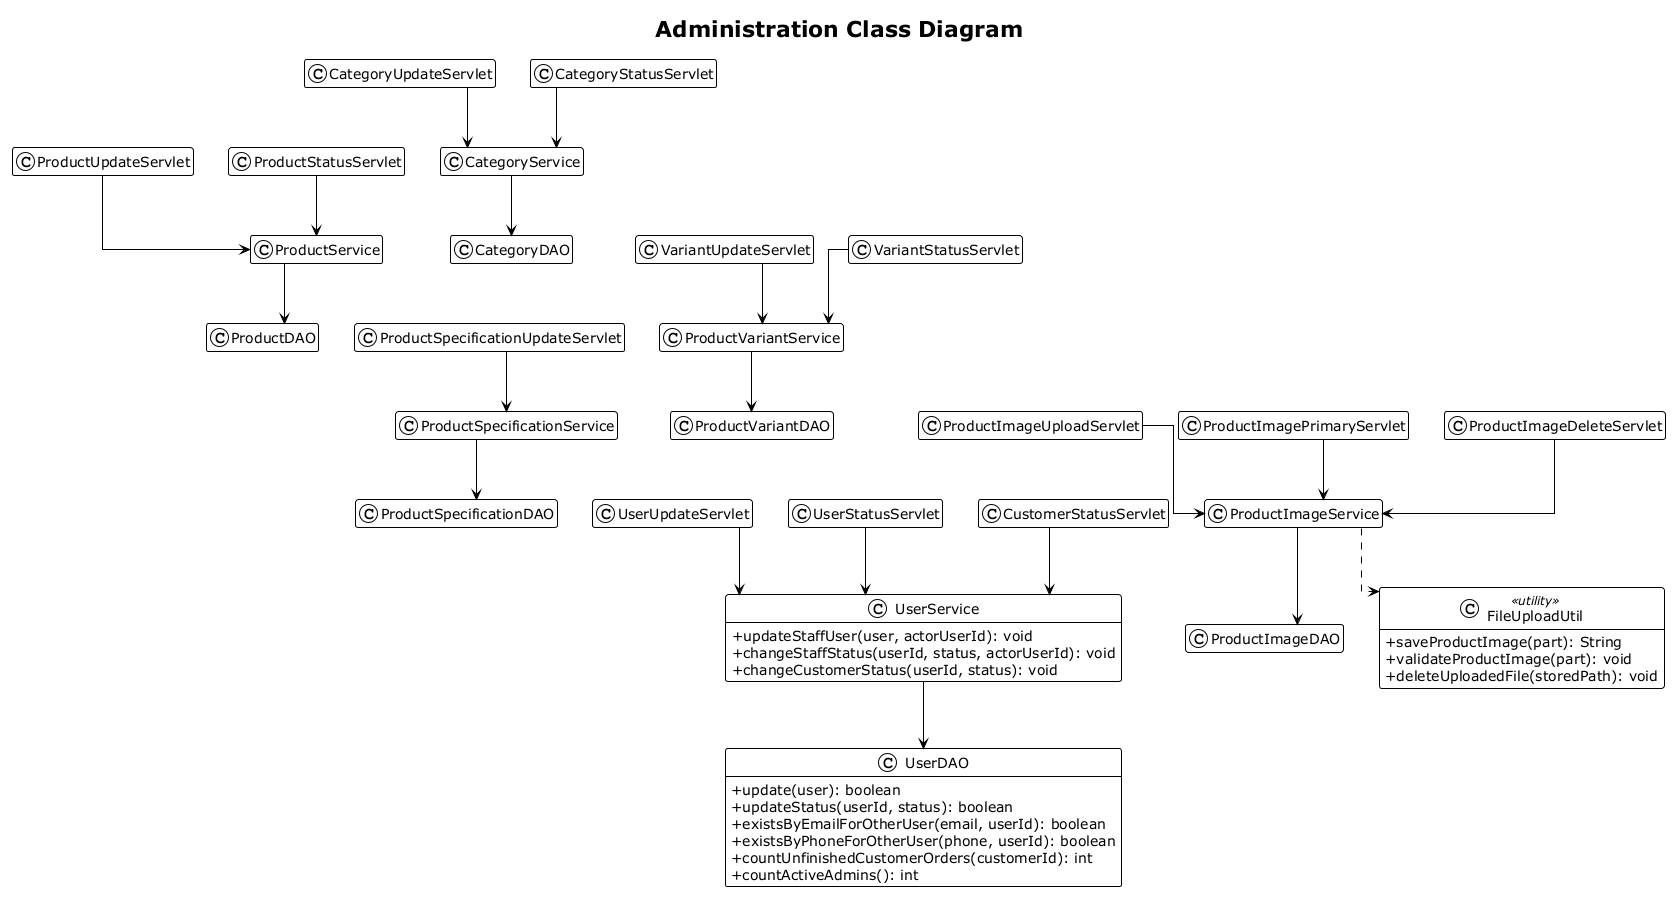

The diagram above was rendered by PlantUML. Its source (embedded in the PNG):
@startuml
title Administration Class Diagram
!theme plain
skinparam classAttributeIconSize 0
skinparam linetype ortho
hide empty members

class CategoryUpdateServlet
class CategoryStatusServlet
class ProductUpdateServlet
class ProductStatusServlet
class VariantUpdateServlet
class VariantStatusServlet
class ProductSpecificationUpdateServlet
class ProductImageUploadServlet
class ProductImagePrimaryServlet
class ProductImageDeleteServlet
class UserUpdateServlet
class UserStatusServlet
class CustomerStatusServlet
class CategoryService
class ProductService
class ProductVariantService
class ProductSpecificationService
class ProductImageService
class UserService {
  + updateStaffUser(user, actorUserId): void
  + changeStaffStatus(userId, status, actorUserId): void
  + changeCustomerStatus(userId, status): void
}
class CategoryDAO
class ProductDAO
class ProductVariantDAO
class ProductSpecificationDAO
class ProductImageDAO
class UserDAO {
  + update(user): boolean
  + updateStatus(userId, status): boolean
  + existsByEmailForOtherUser(email, userId): boolean
  + existsByPhoneForOtherUser(phone, userId): boolean
  + countUnfinishedCustomerOrders(customerId): int
  + countActiveAdmins(): int
}
class FileUploadUtil <<utility>> {
  + saveProductImage(part): String
  + validateProductImage(part): void
  + deleteUploadedFile(storedPath): void
}

CategoryUpdateServlet --> CategoryService
CategoryStatusServlet --> CategoryService
ProductUpdateServlet --> ProductService
ProductStatusServlet --> ProductService
VariantUpdateServlet --> ProductVariantService
VariantStatusServlet --> ProductVariantService
ProductSpecificationUpdateServlet --> ProductSpecificationService
ProductImageUploadServlet --> ProductImageService
ProductImagePrimaryServlet --> ProductImageService
ProductImageDeleteServlet --> ProductImageService
UserUpdateServlet --> UserService
UserStatusServlet --> UserService
CustomerStatusServlet --> UserService
CategoryService --> CategoryDAO
ProductService --> ProductDAO
ProductVariantService --> ProductVariantDAO
ProductSpecificationService --> ProductSpecificationDAO
ProductImageService --> ProductImageDAO
ProductImageService ..> FileUploadUtil
UserService --> UserDAO
CategoryService -[hidden]down-> ProductService
ProductService -[hidden]down-> ProductVariantService
ProductVariantService -[hidden]down-> ProductSpecificationService
ProductSpecificationService -[hidden]down-> ProductImageService
ProductImageService -[hidden]down-> UserService
@enduml